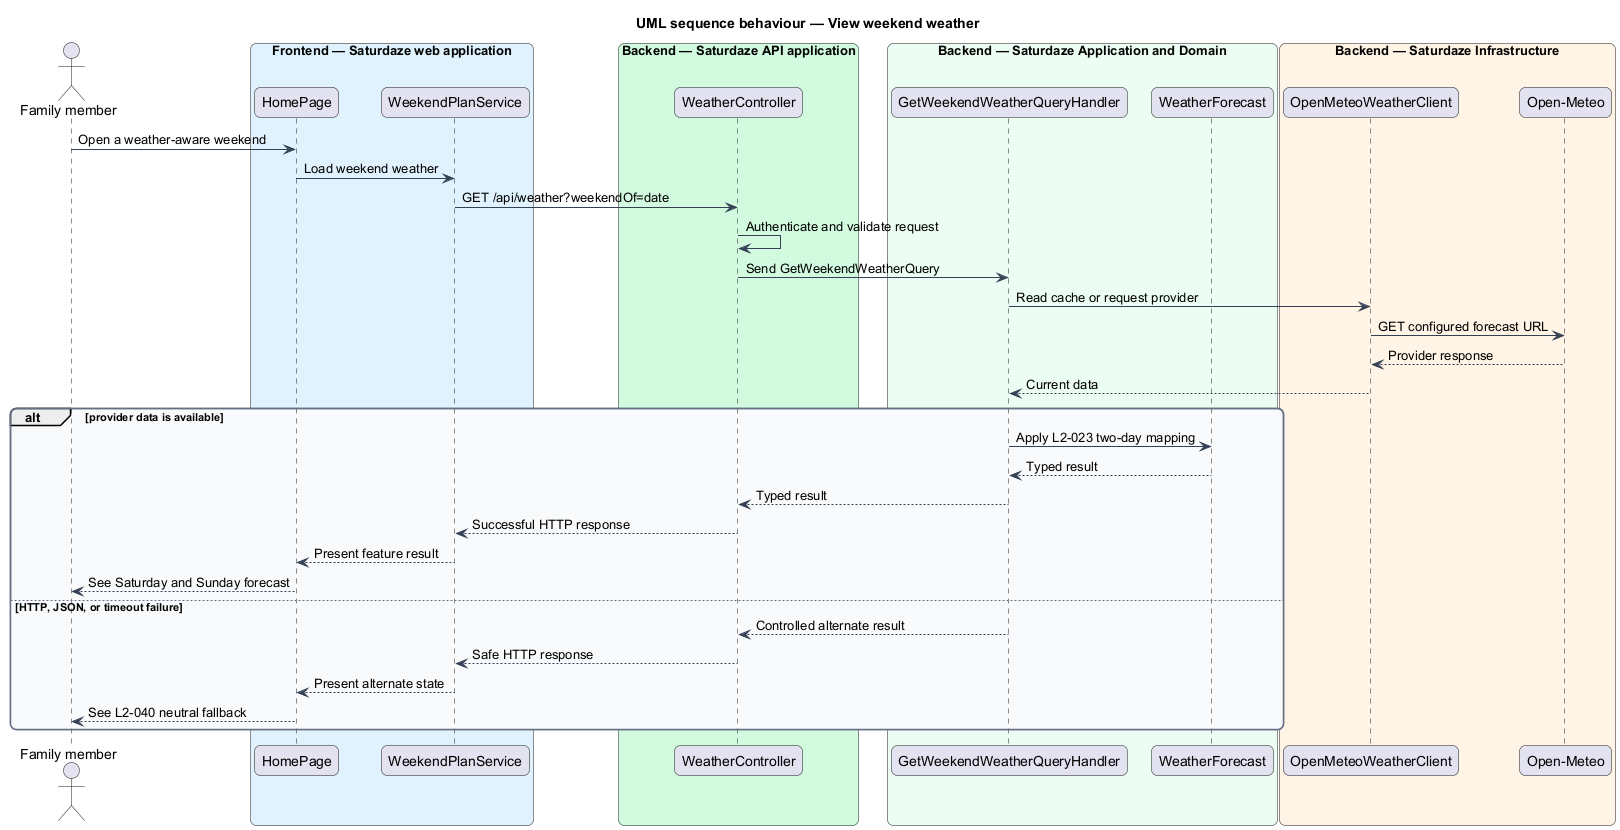

The diagram above was rendered by PlantUML. Its source (embedded in the PNG):
@startuml
title UML sequence behaviour — View weekend weather
skinparam backgroundColor #FFFFFF
skinparam shadowing false
skinparam roundcorner 12
skinparam defaultFontName Arial
skinparam ArrowColor #344054
skinparam rectangle {
  BorderColor #344054
  FontColor #101828
}
skinparam package {
  BorderColor #667085
  FontColor #101828
  BackgroundColor #F9FAFB
}
actor "Family member" as actor
box "Frontend — Saturdaze web application" #E0F2FE
  participant "HomePage" as page
  participant "WeekendPlanService" as client
end box
box "Backend — Saturdaze API application" #D1FADF
  participant "WeatherController" as controller
end box
box "Backend — Saturdaze Application and Domain" #ECFDF3
  participant "GetWeekendWeatherQueryHandler" as handler
  participant "WeatherForecast" as entity
end box
box "Backend — Saturdaze Infrastructure" #FFF4E5
  participant "OpenMeteoWeatherClient" as infra
  participant "Open-Meteo" as provider
end box
actor -> page : Open a weather-aware weekend
page -> client : Load weekend weather
client -> controller : GET /api/weather?weekendOf=date
controller -> controller : Authenticate and validate request
controller -> handler : Send GetWeekendWeatherQuery
handler -> infra : Read cache or request provider
infra -> provider : GET configured forecast URL
provider --> infra : Provider response
infra --> handler : Current data
alt provider data is available
  handler -> entity : Apply L2-023 two-day mapping
  entity --> handler : Typed result
  handler --> controller : Typed result
  controller --> client : Successful HTTP response
  client --> page : Present feature result
  page --> actor : See Saturday and Sunday forecast
else HTTP, JSON, or timeout failure
  handler --> controller : Controlled alternate result
  controller --> client : Safe HTTP response
  client --> page : Present alternate state
  page --> actor : See L2-040 neutral fallback
end
@enduml